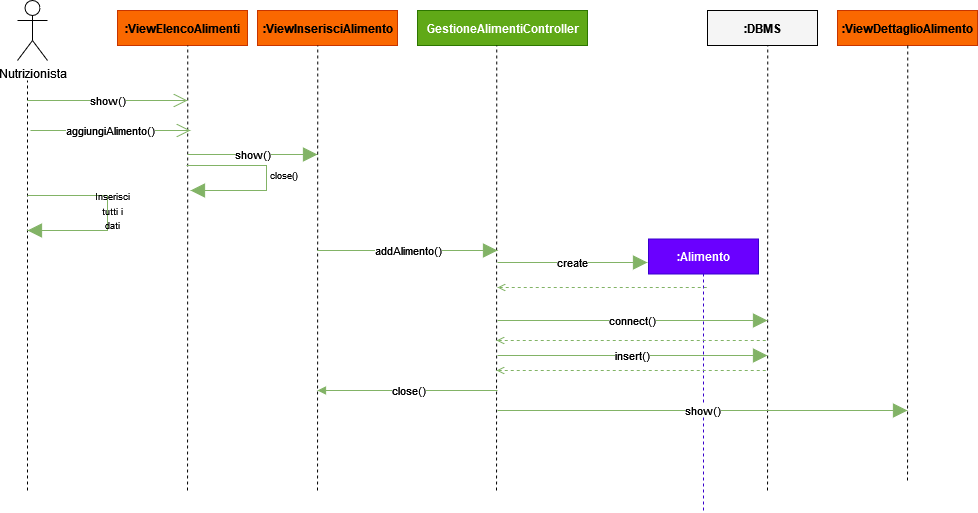

The diagram above was exported from draw.io. Its source (the exported page's mxGraphModel, read from the mxfile embedded in the PNG):
<mxGraphModel dx="1384" dy="660" grid="1" gridSize="10" guides="1" tooltips="1" connect="1" arrows="1" fold="1" page="1" pageScale="1" pageWidth="1169" pageHeight="827" math="0" shadow="0">
  <root>
    <mxCell id="0" />
    <mxCell id="1" parent="0" />
    <mxCell id="AUerDSwF4Kn9yLPN4zHk-3" value="Nutrizionista" style="shape=umlActor;verticalLabelPosition=bottom;verticalAlign=top;html=1;outlineConnect=0;" parent="1" vertex="1">
      <mxGeometry x="110" y="110" width="30" height="60" as="geometry" />
    </mxCell>
    <mxCell id="AUerDSwF4Kn9yLPN4zHk-4" value="" style="endArrow=none;html=1;rounded=0;dashed=1;" parent="1" edge="1">
      <mxGeometry width="50" height="50" relative="1" as="geometry">
        <mxPoint x="120" y="600" as="sourcePoint" />
        <mxPoint x="120" y="190" as="targetPoint" />
      </mxGeometry>
    </mxCell>
    <mxCell id="AUerDSwF4Kn9yLPN4zHk-5" value="&lt;b&gt;:ViewElencoAlimenti&lt;/b&gt;" style="html=1;fillColor=#fa6800;fontColor=#000000;strokeColor=#C73500;" parent="1" vertex="1">
      <mxGeometry x="210" y="120" width="130" height="35" as="geometry" />
    </mxCell>
    <mxCell id="AUerDSwF4Kn9yLPN4zHk-6" value="" style="endArrow=none;html=1;rounded=0;dashed=1;" parent="1" edge="1">
      <mxGeometry width="50" height="50" relative="1" as="geometry">
        <mxPoint x="280" y="600" as="sourcePoint" />
        <mxPoint x="280.23" y="155" as="targetPoint" />
      </mxGeometry>
    </mxCell>
    <mxCell id="AUerDSwF4Kn9yLPN4zHk-8" value="aggiungiAlimento()" style="endArrow=open;endSize=12;html=1;rounded=0;fillColor=#d5e8d4;gradientColor=#97d077;strokeColor=#82b366;" parent="1" edge="1">
      <mxGeometry width="160" relative="1" as="geometry">
        <mxPoint x="122.99999999999977" y="240" as="sourcePoint" />
        <mxPoint x="282.9999999999998" y="240" as="targetPoint" />
      </mxGeometry>
    </mxCell>
    <mxCell id="AUerDSwF4Kn9yLPN4zHk-9" value="&lt;b&gt;GestioneAlimentiController&lt;/b&gt;" style="html=1;fillColor=#60a917;fontColor=#ffffff;strokeColor=#2D7600;" parent="1" vertex="1">
      <mxGeometry x="510" y="120" width="170" height="35" as="geometry" />
    </mxCell>
    <mxCell id="AUerDSwF4Kn9yLPN4zHk-10" value="" style="endArrow=none;html=1;rounded=0;dashed=1;" parent="1" edge="1">
      <mxGeometry width="50" height="50" relative="1" as="geometry">
        <mxPoint x="589" y="600" as="sourcePoint" />
        <mxPoint x="589.23" y="155" as="targetPoint" />
      </mxGeometry>
    </mxCell>
    <mxCell id="AUerDSwF4Kn9yLPN4zHk-11" value="show()" style="endArrow=block;endSize=12;html=1;rounded=0;fillColor=#d5e8d4;gradientColor=#97d077;strokeColor=#82b366;endFill=1;" parent="1" edge="1">
      <mxGeometry width="160" relative="1" as="geometry">
        <mxPoint x="279.9999999999998" y="264" as="sourcePoint" />
        <mxPoint x="410" y="264" as="targetPoint" />
        <mxPoint as="offset" />
      </mxGeometry>
    </mxCell>
    <mxCell id="QAj1MSjv-ApDCQnRfV9u-1" value="&lt;b&gt;:ViewDettaglioAlimento&lt;/b&gt;" style="html=1;fillColor=#fa6800;fontColor=#000000;strokeColor=#C73500;" parent="1" vertex="1">
      <mxGeometry x="930" y="120" width="140" height="35" as="geometry" />
    </mxCell>
    <mxCell id="QAj1MSjv-ApDCQnRfV9u-6" value="" style="endArrow=none;html=1;rounded=0;dashed=1;" parent="1" edge="1">
      <mxGeometry width="50" height="50" relative="1" as="geometry">
        <mxPoint x="1000" y="590" as="sourcePoint" />
        <mxPoint x="1000.23" y="155" as="targetPoint" />
      </mxGeometry>
    </mxCell>
    <mxCell id="QAj1MSjv-ApDCQnRfV9u-9" value="create" style="endArrow=block;endSize=12;html=1;rounded=0;fillColor=#d5e8d4;gradientColor=#97d077;strokeColor=#82b366;endFill=1;" parent="1" edge="1">
      <mxGeometry width="160" relative="1" as="geometry">
        <mxPoint x="590" y="372" as="sourcePoint" />
        <mxPoint x="740" y="372" as="targetPoint" />
      </mxGeometry>
    </mxCell>
    <mxCell id="rvReA5BORh8oUrptDkpL-1" value="show()" style="endArrow=open;endSize=12;html=1;rounded=0;fillColor=#d5e8d4;gradientColor=#97d077;strokeColor=#82b366;" parent="1" edge="1">
      <mxGeometry width="160" relative="1" as="geometry">
        <mxPoint x="119.99999999999977" y="210" as="sourcePoint" />
        <mxPoint x="279.9999999999998" y="210" as="targetPoint" />
      </mxGeometry>
    </mxCell>
    <mxCell id="rvReA5BORh8oUrptDkpL-2" value="&lt;b&gt;:ViewInserisciAlimento&lt;/b&gt;" style="html=1;fillColor=#fa6800;fontColor=#000000;strokeColor=#C73500;" parent="1" vertex="1">
      <mxGeometry x="350" y="120" width="140" height="35" as="geometry" />
    </mxCell>
    <mxCell id="rvReA5BORh8oUrptDkpL-3" value="" style="endArrow=none;html=1;rounded=0;dashed=1;" parent="1" edge="1">
      <mxGeometry width="50" height="50" relative="1" as="geometry">
        <mxPoint x="410" y="600" as="sourcePoint" />
        <mxPoint x="410.23" y="155" as="targetPoint" />
      </mxGeometry>
    </mxCell>
    <mxCell id="rvReA5BORh8oUrptDkpL-4" value="" style="endArrow=block;endFill=1;endSize=12;html=1;rounded=0;strokeColor=#82B366;" parent="1" edge="1">
      <mxGeometry width="160" relative="1" as="geometry">
        <mxPoint x="120" y="305" as="sourcePoint" />
        <mxPoint x="120" y="340" as="targetPoint" />
        <Array as="points">
          <mxPoint x="200" y="305" />
          <mxPoint x="200" y="340" />
        </Array>
      </mxGeometry>
    </mxCell>
    <mxCell id="rvReA5BORh8oUrptDkpL-5" value="&lt;font style=&quot;font-size: 9px;&quot;&gt;Inserisci&lt;br&gt;tutti i&lt;br&gt;dati&lt;/font&gt;" style="text;html=1;align=center;verticalAlign=middle;resizable=0;points=[];autosize=1;strokeColor=none;fillColor=none;" parent="1" vertex="1">
      <mxGeometry x="180" y="295" width="50" height="50" as="geometry" />
    </mxCell>
    <mxCell id="rvReA5BORh8oUrptDkpL-6" value="addAlimento()" style="endArrow=block;endSize=12;html=1;rounded=0;fillColor=#d5e8d4;gradientColor=#97d077;strokeColor=#82b366;endFill=1;" parent="1" edge="1">
      <mxGeometry width="160" relative="1" as="geometry">
        <mxPoint x="410" y="360" as="sourcePoint" />
        <mxPoint x="590" y="360" as="targetPoint" />
      </mxGeometry>
    </mxCell>
    <mxCell id="QAj1MSjv-ApDCQnRfV9u-7" value="&lt;b&gt;:Alimento&lt;/b&gt;" style="html=1;fillColor=#6a00ff;fontColor=#ffffff;strokeColor=#3700CC;" parent="1" vertex="1">
      <mxGeometry x="741" y="348.5" width="110" height="35" as="geometry" />
    </mxCell>
    <mxCell id="rvReA5BORh8oUrptDkpL-7" value="" style="endArrow=none;html=1;rounded=0;dashed=1;fillColor=#6a00ff;strokeColor=#3700CC;entryX=0.5;entryY=1;entryDx=0;entryDy=0;" parent="1" target="QAj1MSjv-ApDCQnRfV9u-7" edge="1">
      <mxGeometry width="50" height="50" relative="1" as="geometry">
        <mxPoint x="796" y="620" as="sourcePoint" />
        <mxPoint x="730" y="350" as="targetPoint" />
        <Array as="points" />
      </mxGeometry>
    </mxCell>
    <mxCell id="rvReA5BORh8oUrptDkpL-8" value="" style="endArrow=none;endSize=12;html=1;rounded=0;fillColor=#d5e8d4;gradientColor=#97d077;strokeColor=#82b366;endFill=0;dashed=1;startArrow=open;startFill=0;" parent="1" edge="1">
      <mxGeometry width="160" relative="1" as="geometry">
        <mxPoint x="590" y="396.9999999999999" as="sourcePoint" />
        <mxPoint x="800" y="397" as="targetPoint" />
      </mxGeometry>
    </mxCell>
    <mxCell id="rvReA5BORh8oUrptDkpL-10" value="&lt;b&gt;:DBMS&lt;/b&gt;" style="html=1;fillColor=#F5F5F5;" parent="1" vertex="1">
      <mxGeometry x="800" y="120" width="110" height="35" as="geometry" />
    </mxCell>
    <mxCell id="rvReA5BORh8oUrptDkpL-11" value="" style="endArrow=none;html=1;rounded=0;dashed=1;" parent="1" edge="1">
      <mxGeometry width="50" height="50" relative="1" as="geometry">
        <mxPoint x="860" y="600" as="sourcePoint" />
        <mxPoint x="860.23" y="155" as="targetPoint" />
      </mxGeometry>
    </mxCell>
    <mxCell id="rvReA5BORh8oUrptDkpL-12" value="connect()" style="endArrow=block;endSize=12;html=1;rounded=0;fillColor=#d5e8d4;gradientColor=#97d077;strokeColor=#82b366;endFill=1;" parent="1" edge="1">
      <mxGeometry width="160" relative="1" as="geometry">
        <mxPoint x="590" y="430" as="sourcePoint" />
        <mxPoint x="860" y="430" as="targetPoint" />
      </mxGeometry>
    </mxCell>
    <mxCell id="rvReA5BORh8oUrptDkpL-13" value="insert()" style="endArrow=block;endSize=12;html=1;rounded=0;fillColor=#d5e8d4;gradientColor=#97d077;strokeColor=#82b366;endFill=1;" parent="1" edge="1">
      <mxGeometry width="160" relative="1" as="geometry">
        <mxPoint x="590" y="465" as="sourcePoint" />
        <mxPoint x="860" y="465" as="targetPoint" />
      </mxGeometry>
    </mxCell>
    <mxCell id="rvReA5BORh8oUrptDkpL-14" value="" style="endArrow=block;endFill=1;endSize=12;html=1;rounded=0;strokeColor=#82B366;" parent="1" edge="1">
      <mxGeometry width="160" relative="1" as="geometry">
        <mxPoint x="279" y="275" as="sourcePoint" />
        <mxPoint x="283" y="300" as="targetPoint" />
        <Array as="points">
          <mxPoint x="359" y="275" />
          <mxPoint x="359" y="300" />
        </Array>
      </mxGeometry>
    </mxCell>
    <mxCell id="rvReA5BORh8oUrptDkpL-15" value="close()" style="text;html=1;align=center;verticalAlign=middle;resizable=0;points=[];autosize=1;strokeColor=none;fillColor=none;fontSize=9;" parent="1" vertex="1">
      <mxGeometry x="356" y="275" width="40" height="20" as="geometry" />
    </mxCell>
    <mxCell id="rvReA5BORh8oUrptDkpL-16" value="" style="endArrow=none;endSize=12;html=1;rounded=0;fillColor=#d5e8d4;gradientColor=#97d077;strokeColor=#82b366;endFill=0;dashed=1;startArrow=open;startFill=0;" parent="1" edge="1">
      <mxGeometry width="160" relative="1" as="geometry">
        <mxPoint x="589" y="480" as="sourcePoint" />
        <mxPoint x="859" y="480" as="targetPoint" />
      </mxGeometry>
    </mxCell>
    <mxCell id="rvReA5BORh8oUrptDkpL-17" value="" style="endArrow=none;endSize=12;html=1;rounded=0;fillColor=#d5e8d4;gradientColor=#97d077;strokeColor=#82b366;endFill=0;dashed=1;startArrow=open;startFill=0;" parent="1" edge="1">
      <mxGeometry width="160" relative="1" as="geometry">
        <mxPoint x="589" y="450" as="sourcePoint" />
        <mxPoint x="859" y="450" as="targetPoint" />
      </mxGeometry>
    </mxCell>
    <mxCell id="rvReA5BORh8oUrptDkpL-18" value="close()" style="endArrow=none;endSize=12;html=1;rounded=0;fillColor=#d5e8d4;gradientColor=#97d077;strokeColor=#82b366;endFill=0;startArrow=block;startFill=1;" parent="1" edge="1">
      <mxGeometry width="160" relative="1" as="geometry">
        <mxPoint x="410" y="500" as="sourcePoint" />
        <mxPoint x="590" y="500" as="targetPoint" />
      </mxGeometry>
    </mxCell>
    <mxCell id="rvReA5BORh8oUrptDkpL-20" value="show()" style="endArrow=block;endSize=12;html=1;rounded=0;fillColor=#d5e8d4;gradientColor=#97d077;strokeColor=#82b366;endFill=1;" parent="1" edge="1">
      <mxGeometry width="160" relative="1" as="geometry">
        <mxPoint x="589.9999999999998" y="520.0000000000001" as="sourcePoint" />
        <mxPoint x="1000" y="520" as="targetPoint" />
      </mxGeometry>
    </mxCell>
  </root>
</mxGraphModel>